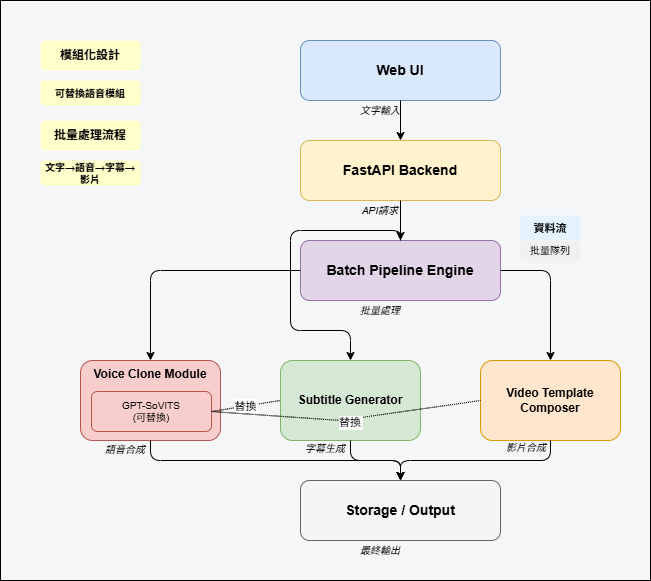

The diagram above was exported from draw.io. Its source (the exported page's mxGraphModel, read from the mxfile embedded in the PNG):
<mxGraphModel dx="1426" dy="743" grid="1" gridSize="10" guides="1" tooltips="1" connect="1" arrows="1" fold="1" page="1" pageScale="1" pageWidth="827" pageHeight="1169" background="#F4F6F8" math="0" shadow="0">
  <root>
    <mxCell id="0" />
    <mxCell id="1" parent="0" />
    <mxCell id="wb7jf8adY6qBkgUc8sKG-1" parent="1" style="rounded=0;whiteSpace=wrap;html=1;fillColor=#F4F6F8;" value="" vertex="1">
      <mxGeometry height="580" width="650" x="70" y="50" as="geometry" />
    </mxCell>
    <mxCell id="K3yFK0SxlZhuEysLADkw-1" parent="1" style="rounded=1;whiteSpace=wrap;html=1;fillColor=#dae8fc;strokeColor=#6c8ebf;fontSize=14;fontStyle=1;" value="Web UI" vertex="1">
      <mxGeometry height="60" width="200" x="370" y="90" as="geometry" />
    </mxCell>
    <mxCell id="K3yFK0SxlZhuEysLADkw-2" parent="1" style="rounded=1;whiteSpace=wrap;html=1;fillColor=#fff2cc;strokeColor=#d6b656;fontSize=14;fontStyle=1;" value="FastAPI Backend" vertex="1">
      <mxGeometry height="60" width="200" x="370" y="190" as="geometry" />
    </mxCell>
    <mxCell id="K3yFK0SxlZhuEysLADkw-3" parent="1" style="rounded=1;whiteSpace=wrap;html=1;fillColor=#e1d5e7;strokeColor=#9673a6;fontSize=14;fontStyle=1;" value="Batch Pipeline Engine" vertex="1">
      <mxGeometry height="60" width="200" x="370" y="290" as="geometry" />
    </mxCell>
    <mxCell id="K3yFK0SxlZhuEysLADkw-4" parent="1" style="rounded=1;whiteSpace=wrap;html=1;fillColor=#f8cecc;strokeColor=#b85450;fontSize=12;fontStyle=1;align=center;verticalAlign=top;" value="&lt;div style=&quot;&quot;&gt;&lt;span style=&quot;background-color: transparent; color: light-dark(rgb(0, 0, 0), rgb(255, 255, 255));&quot;&gt;Voice Clone Module&lt;/span&gt;&lt;/div&gt;" vertex="1">
      <mxGeometry height="80" width="140" x="150" y="410" as="geometry" />
    </mxCell>
    <mxCell id="K3yFK0SxlZhuEysLADkw-5" parent="1" style="rounded=1;whiteSpace=wrap;html=1;fillColor=#f8cecc;strokeColor=#b85450;fontSize=10;" value="GPT-SoVITS&#10;(可替換)" vertex="1">
      <mxGeometry height="40" width="120" x="161" y="441" as="geometry" />
    </mxCell>
    <mxCell id="K3yFK0SxlZhuEysLADkw-6" parent="1" style="rounded=1;whiteSpace=wrap;html=1;fillColor=#d5e8d4;strokeColor=#82b366;fontSize=12;fontStyle=1;" value="Subtitle Generator" vertex="1">
      <mxGeometry height="80" width="140" x="350" y="410" as="geometry" />
    </mxCell>
    <mxCell id="K3yFK0SxlZhuEysLADkw-7" parent="1" style="rounded=1;whiteSpace=wrap;html=1;fillColor=#ffe6cc;strokeColor=#d79b00;fontSize=12;fontStyle=1;" value="Video Template&#10;Composer" vertex="1">
      <mxGeometry height="80" width="140" x="550" y="410" as="geometry" />
    </mxCell>
    <mxCell id="K3yFK0SxlZhuEysLADkw-8" parent="1" style="rounded=1;whiteSpace=wrap;html=1;fillColor=#f5f5f5;strokeColor=#666666;fontSize=14;fontStyle=1;" value="Storage / Output" vertex="1">
      <mxGeometry height="60" width="200" x="370" y="530" as="geometry" />
    </mxCell>
    <mxCell id="K3yFK0SxlZhuEysLADkw-9" parent="1" style="text;html=1;strokeColor=none;fillColor=none;align=center;verticalAlign=middle;whiteSpace=wrap;rounded=0;fontSize=10;fontStyle=2;" value="文字輸入" vertex="1">
      <mxGeometry height="20" width="60" x="420" y="150" as="geometry" />
    </mxCell>
    <mxCell id="K3yFK0SxlZhuEysLADkw-10" parent="1" style="text;html=1;strokeColor=none;fillColor=none;align=center;verticalAlign=middle;whiteSpace=wrap;rounded=0;fontSize=10;fontStyle=2;" value="API請求" vertex="1">
      <mxGeometry height="20" width="60" x="420" y="250" as="geometry" />
    </mxCell>
    <mxCell id="K3yFK0SxlZhuEysLADkw-11" parent="1" style="text;html=1;strokeColor=none;fillColor=none;align=center;verticalAlign=middle;whiteSpace=wrap;rounded=0;fontSize=10;fontStyle=2;" value="批量處理" vertex="1">
      <mxGeometry height="20" width="60" x="420" y="350" as="geometry" />
    </mxCell>
    <mxCell id="K3yFK0SxlZhuEysLADkw-12" parent="1" style="text;html=1;strokeColor=none;fillColor=none;align=center;verticalAlign=middle;whiteSpace=wrap;rounded=0;fontSize=10;fontStyle=2;" value="語音合成" vertex="1">
      <mxGeometry height="20" width="60" x="165" y="489" as="geometry" />
    </mxCell>
    <mxCell id="K3yFK0SxlZhuEysLADkw-13" parent="1" style="text;html=1;strokeColor=none;fillColor=none;align=center;verticalAlign=middle;whiteSpace=wrap;rounded=0;fontSize=10;fontStyle=2;" value="字幕生成" vertex="1">
      <mxGeometry height="20" width="60" x="365" y="488" as="geometry" />
    </mxCell>
    <mxCell id="K3yFK0SxlZhuEysLADkw-14" parent="1" style="text;html=1;strokeColor=none;fillColor=none;align=center;verticalAlign=middle;whiteSpace=wrap;rounded=0;fontSize=10;fontStyle=2;" value="影片合成" vertex="1">
      <mxGeometry height="20" width="60" x="566" y="487" as="geometry" />
    </mxCell>
    <mxCell id="K3yFK0SxlZhuEysLADkw-15" parent="1" style="text;html=1;strokeColor=none;fillColor=none;align=center;verticalAlign=middle;whiteSpace=wrap;rounded=0;fontSize=10;fontStyle=2;" value="最終輸出" vertex="1">
      <mxGeometry height="20" width="60" x="420" y="590" as="geometry" />
    </mxCell>
    <mxCell id="K3yFK0SxlZhuEysLADkw-16" parent="1" style="text;html=1;strokeColor=none;fillColor=#ffffcc;align=center;verticalAlign=middle;whiteSpace=wrap;rounded=1;fontSize=12;fontStyle=1;" value="模組化設計" vertex="1">
      <mxGeometry height="30" width="100" x="110" y="90" as="geometry" />
    </mxCell>
    <mxCell id="K3yFK0SxlZhuEysLADkw-17" parent="1" style="text;html=1;strokeColor=none;fillColor=#ffffcc;align=center;verticalAlign=middle;whiteSpace=wrap;rounded=1;fontSize=10;fontStyle=1;" value="可替換語音模組" vertex="1">
      <mxGeometry height="25" width="100" x="110" y="130" as="geometry" />
    </mxCell>
    <mxCell id="K3yFK0SxlZhuEysLADkw-18" parent="1" style="text;html=1;strokeColor=none;fillColor=#ffffcc;align=center;verticalAlign=middle;whiteSpace=wrap;rounded=1;fontSize=12;fontStyle=1;" value="批量處理流程" vertex="1">
      <mxGeometry height="30" width="100" x="110" y="170" as="geometry" />
    </mxCell>
    <mxCell id="K3yFK0SxlZhuEysLADkw-19" parent="1" style="text;html=1;strokeColor=none;fillColor=#ffffcc;align=center;verticalAlign=middle;whiteSpace=wrap;rounded=1;fontSize=10;fontStyle=1;" value="文字→語音→字幕→影片" vertex="1">
      <mxGeometry height="25" width="100" x="110" y="210" as="geometry" />
    </mxCell>
    <mxCell id="K3yFK0SxlZhuEysLADkw-20" edge="1" parent="1" source="K3yFK0SxlZhuEysLADkw-1" style="edgeStyle=orthogonalEdgeStyle;endArrow=classic;exitX=0.5;exitY=1;entryX=0.5;entryY=0;" target="K3yFK0SxlZhuEysLADkw-2">
      <mxGeometry relative="1" as="geometry" />
    </mxCell>
    <mxCell id="K3yFK0SxlZhuEysLADkw-21" edge="1" parent="1" source="K3yFK0SxlZhuEysLADkw-2" style="edgeStyle=orthogonalEdgeStyle;endArrow=classic;exitX=0.5;exitY=1;entryX=0.5;entryY=0;" target="K3yFK0SxlZhuEysLADkw-3">
      <mxGeometry relative="1" as="geometry" />
    </mxCell>
    <mxCell id="K3yFK0SxlZhuEysLADkw-22" edge="1" parent="1" source="K3yFK0SxlZhuEysLADkw-3" style="edgeStyle=orthogonalEdgeStyle;endArrow=classic;exitX=0;exitY=0.5;entryX=0.5;entryY=0;" target="K3yFK0SxlZhuEysLADkw-4">
      <mxGeometry relative="1" as="geometry" />
    </mxCell>
    <mxCell id="K3yFK0SxlZhuEysLADkw-23" edge="1" parent="1" source="K3yFK0SxlZhuEysLADkw-4" style="edgeStyle=orthogonalEdgeStyle;endArrow=classic;exitX=0.5;exitY=1;entryX=0.5;entryY=0;" target="K3yFK0SxlZhuEysLADkw-8">
      <mxGeometry relative="1" as="geometry" />
    </mxCell>
    <mxCell id="K3yFK0SxlZhuEysLADkw-24" edge="1" parent="1" source="K3yFK0SxlZhuEysLADkw-3" style="edgeStyle=orthogonalEdgeStyle;endArrow=classic;exitX=0.5;exitY=0;entryX=0.5;entryY=0;" target="K3yFK0SxlZhuEysLADkw-6">
      <mxGeometry relative="1" as="geometry" />
    </mxCell>
    <mxCell id="K3yFK0SxlZhuEysLADkw-25" edge="1" parent="1" source="K3yFK0SxlZhuEysLADkw-6" style="edgeStyle=orthogonalEdgeStyle;endArrow=classic;exitX=0.5;exitY=1;entryX=0.5;entryY=0;" target="K3yFK0SxlZhuEysLADkw-8">
      <mxGeometry relative="1" as="geometry" />
    </mxCell>
    <mxCell id="K3yFK0SxlZhuEysLADkw-26" edge="1" parent="1" source="K3yFK0SxlZhuEysLADkw-3" style="edgeStyle=orthogonalEdgeStyle;endArrow=classic;exitX=1;exitY=0.5;entryX=0.5;entryY=0;" target="K3yFK0SxlZhuEysLADkw-7">
      <mxGeometry relative="1" as="geometry" />
    </mxCell>
    <mxCell id="K3yFK0SxlZhuEysLADkw-27" edge="1" parent="1" source="K3yFK0SxlZhuEysLADkw-7" style="edgeStyle=orthogonalEdgeStyle;endArrow=classic;exitX=0.5;exitY=1;entryX=0.5;entryY=0;" target="K3yFK0SxlZhuEysLADkw-8">
      <mxGeometry relative="1" as="geometry" />
    </mxCell>
    <mxCell id="K3yFK0SxlZhuEysLADkw-28" edge="1" parent="1" source="K3yFK0SxlZhuEysLADkw-5" style="endArrow=none;dashed=1;dashPattern=1 1;exitX=1;exitY=0.5;entryX=0;entryY=0.5;" target="K3yFK0SxlZhuEysLADkw-6" value="替換">
      <mxGeometry relative="1" as="geometry" />
    </mxCell>
    <mxCell id="K3yFK0SxlZhuEysLADkw-29" edge="1" parent="1" source="K3yFK0SxlZhuEysLADkw-5" style="endArrow=none;dashed=1;dashPattern=1 1;exitX=1;exitY=0.5;entryX=0;entryY=0.5;" target="K3yFK0SxlZhuEysLADkw-7" value="替換">
      <mxGeometry relative="1" x="0.0282" y="-3" as="geometry">
        <mxPoint as="offset" />
        <Array as="points">
          <mxPoint x="410" y="470" />
        </Array>
      </mxGeometry>
    </mxCell>
    <mxCell id="K3yFK0SxlZhuEysLADkw-30" parent="1" style="text;html=1;strokeColor=none;fillColor=#e6f3ff;align=center;verticalAlign=middle;whiteSpace=wrap;rounded=1;fontSize=11;fontStyle=1;" value="資料流" vertex="1">
      <mxGeometry height="25" width="60" x="590" y="265" as="geometry" />
    </mxCell>
    <mxCell id="K3yFK0SxlZhuEysLADkw-31" parent="1" style="text;html=1;strokeColor=none;fillColor=#f0f0f0;align=center;verticalAlign=middle;whiteSpace=wrap;rounded=1;fontSize=10;" value="批量隊列" vertex="1">
      <mxGeometry height="20" width="60" x="590" y="290" as="geometry" />
    </mxCell>
  </root>
</mxGraphModel>